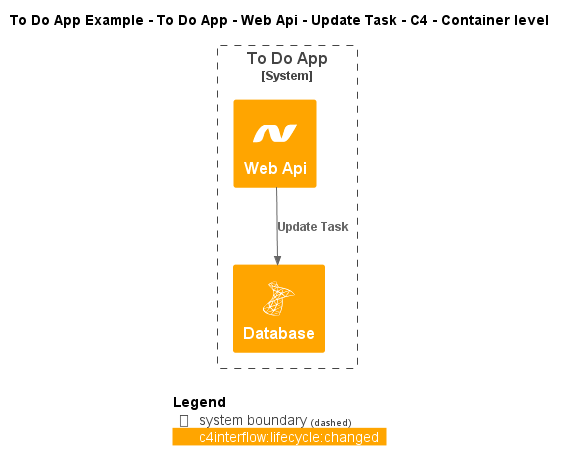

The diagram above was rendered by PlantUML. Its source (embedded in the PNG):
@startuml
!include ..\..\..\..\..\..\..\.c4s\C4_Container.puml

!define ICONS https://raw.githubusercontent.com/tupadr3/plantuml-icon-font-sprites/refs/heads/main/icons

!include ICONS/devicons/dotnet.puml
!include ICONS/devicons/msql_server.puml

AddElementTag("c4interflow:lifecycle:new", $bgColor=green, $fontColor=#ffffff, $borderColor=green, $shadowing="False")
AddElementTag("c4interflow:lifecycle:changed", $bgColor=orange, $fontColor=#ffffff, $borderColor=orange, $shadowing="False")
AddElementTag("c4interflow:lifecycle:removed", $bgColor=red, $fontColor=#ffffff, $borderColor=red, $shadowing="False")

AddRelTag("c4interflow:lifecycle:new", $textColor=green, $lineColor=green)
AddRelTag("c4interflow:lifecycle:changed", $textColor=orange, $lineColor=orange)
AddRelTag("c4interflow:lifecycle:removed", $textColor=red, $lineColor=red)

SHOW_PERSON_PORTRAIT()
LAYOUT_TOP_DOWN()

skinparam linetype polyline

title To Do App Example - To Do App - Web Api - Update Task - C4 - Container level


System_Boundary(ToDoAppExample.SoftwareSystems.ToDoApp, "To Do App") {
    Container(ToDoAppExample.SoftwareSystems.ToDoApp.Containers.WebApi, "Web Api", "", "", "dotnet", $tags="c4interflow:lifecycle:changed")
    Container(ToDoAppExample.SoftwareSystems.ToDoApp.Containers.Database, "Database", "", "", "msql_server", $tags="c4interflow:lifecycle:changed")
}

Rel(ToDoAppExample.SoftwareSystems.ToDoApp.Containers.WebApi, ToDoAppExample.SoftwareSystems.ToDoApp.Containers.Database, "Update Task")


SHOW_LEGEND()
@enduml